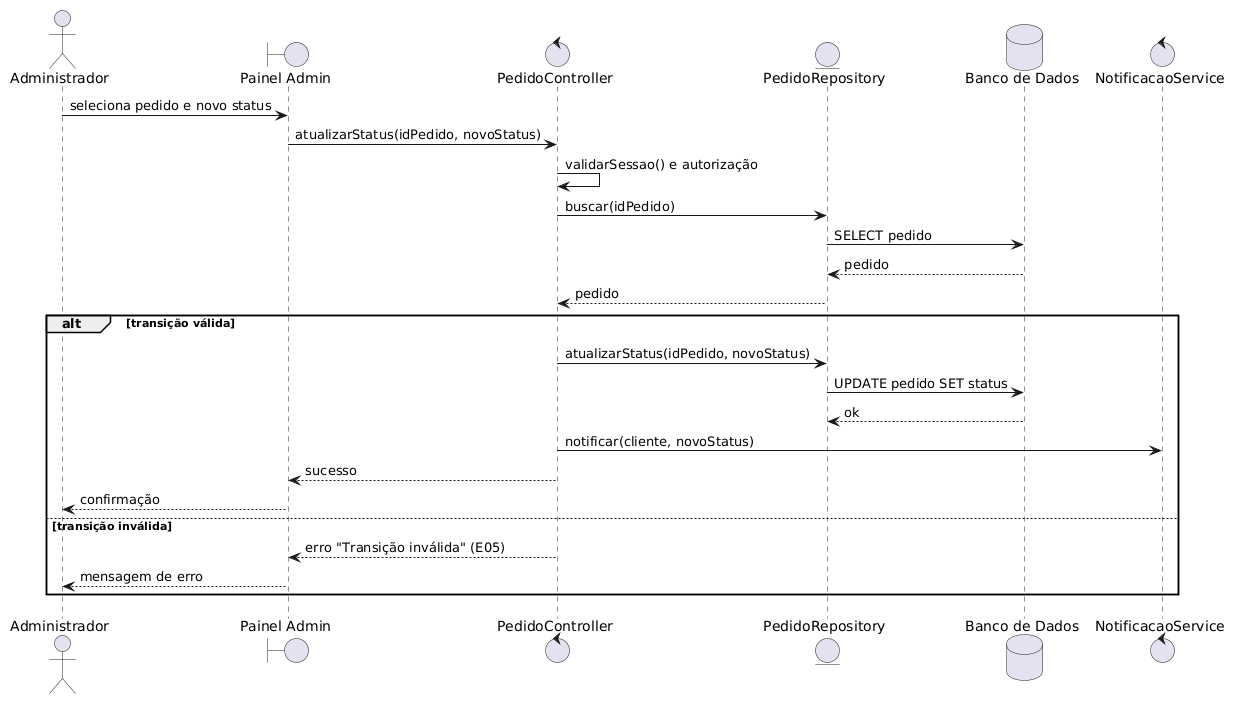

The diagram above was rendered by PlantUML. Its source (embedded in the PNG):
@startuml
actor Administrador
boundary "Painel Admin" as UI
control PedidoController
entity PedidoRepository
database "Banco de Dados" as BD
control NotificacaoService
Administrador -> UI : seleciona pedido e novo status
UI -> PedidoController : atualizarStatus(idPedido, novoStatus)
PedidoController -> PedidoController : validarSessao() e autorização
PedidoController -> PedidoRepository : buscar(idPedido)
PedidoRepository -> BD : SELECT pedido
BD --> PedidoRepository : pedido
PedidoRepository --> PedidoController : pedido
alt transição válida
  PedidoController -> PedidoRepository : atualizarStatus(idPedido, novoStatus)
  PedidoRepository -> BD : UPDATE pedido SET status
  BD --> PedidoRepository : ok
  PedidoController -> NotificacaoService : notificar(cliente, novoStatus)
  PedidoController --> UI : sucesso
  UI --> Administrador : confirmação
else transição inválida
  PedidoController --> UI : erro "Transição inválida" (E05)
  UI --> Administrador : mensagem de erro
end
@enduml